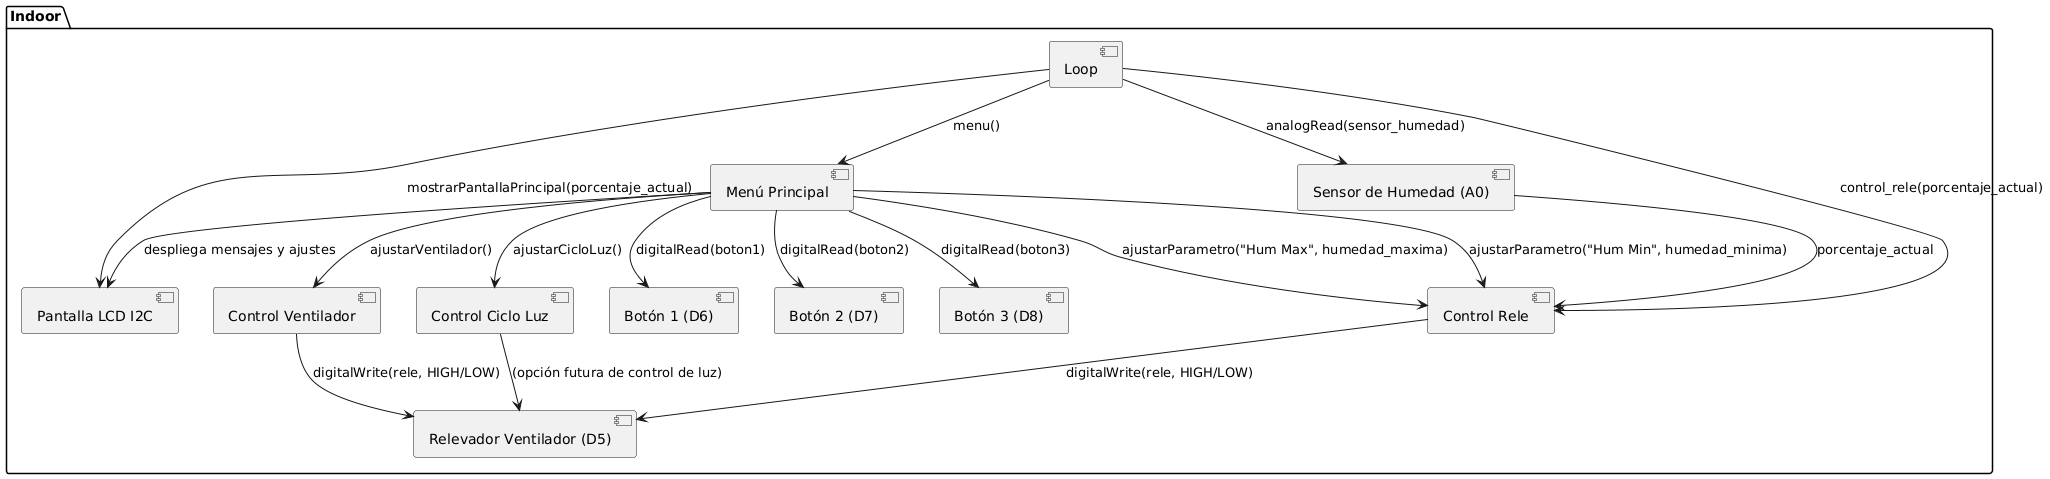

The diagram above was rendered by PlantUML. Its source (embedded in the PNG):
@startuml
' Diagrama de Estructura Compuesta para la Vista 5.8 (Instancias y Conectores)
package "Indoor" {
  [Loop] as loop
  [Sensor de Humedad (A0)] as sensor
  [Pantalla LCD I2C] as lcd
  [Relevador Ventilador (D5)] as releVent
  [Botón 1 (D6)] as btn1
  [Botón 2 (D7)] as btn2
  [Botón 3 (D8)] as btn3
  [Control Rele] as ctrlRele
  [Control Ventilador] as ctrlVent
  [Control Ciclo Luz] as ctrlLuz
  [Menú Principal] as menu
}

loop --> sensor    : analogRead(sensor_humedad)
loop --> lcd       : mostrarPantallaPrincipal(porcentaje_actual)
loop --> menu      : menu()
loop --> ctrlRele  : control_rele(porcentaje_actual)

menu --> btn1      : digitalRead(boton1)
menu --> btn2      : digitalRead(boton2)
menu --> btn3      : digitalRead(boton3)
menu --> ctrlRele  : ajustarParametro("Hum Max", humedad_maxima)
menu --> ctrlRele  : ajustarParametro("Hum Min", humedad_minima)
menu --> ctrlVent  : ajustarVentilador()
menu --> ctrlLuz   : ajustarCicloLuz()

sensor --> ctrlRele : porcentaje_actual
ctrlRele --> releVent : digitalWrite(rele, HIGH/LOW)
ctrlVent --> releVent : digitalWrite(rele, HIGH/LOW)
ctrlLuz --> releVent  : (opción futura de control de luz)
menu --> lcd         : despliega mensajes y ajustes
@enduml